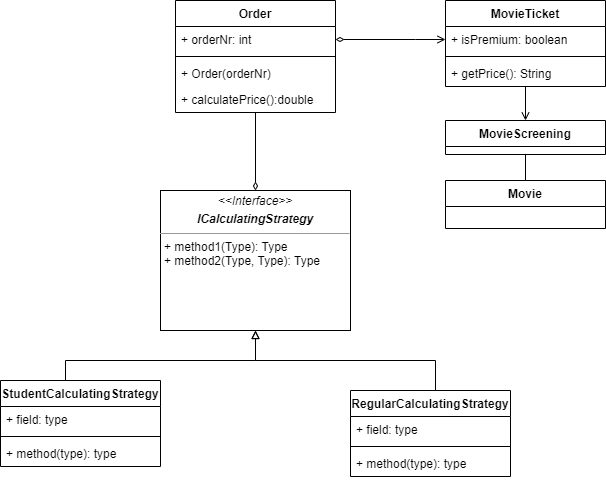

The diagram above was exported from draw.io. Its source (the exported page's mxGraphModel, read from the mxfile embedded in the PNG):
<mxGraphModel dx="1434" dy="764" grid="1" gridSize="10" guides="1" tooltips="1" connect="1" arrows="1" fold="1" page="1" pageScale="1" pageWidth="827" pageHeight="1169" math="0" shadow="0">
  <root>
    <mxCell id="WIyWlLk6GJQsqaUBKTNV-0" />
    <mxCell id="WIyWlLk6GJQsqaUBKTNV-1" parent="WIyWlLk6GJQsqaUBKTNV-0" />
    <mxCell id="TkzKT4Fx19UtZP0_p90q-20" style="edgeStyle=orthogonalEdgeStyle;rounded=0;orthogonalLoop=1;jettySize=auto;html=1;endArrow=diamondThin;endFill=0;startArrow=open;startFill=0;" parent="WIyWlLk6GJQsqaUBKTNV-1" source="TkzKT4Fx19UtZP0_p90q-4" target="TkzKT4Fx19UtZP0_p90q-17" edge="1">
      <mxGeometry relative="1" as="geometry">
        <Array as="points">
          <mxPoint x="540" y="329" />
          <mxPoint x="540" y="329" />
        </Array>
      </mxGeometry>
    </mxCell>
    <mxCell id="TkzKT4Fx19UtZP0_p90q-21" style="edgeStyle=orthogonalEdgeStyle;rounded=0;orthogonalLoop=1;jettySize=auto;html=1;entryX=0.5;entryY=0;entryDx=0;entryDy=0;startArrow=none;startFill=0;endArrow=open;endFill=0;" parent="WIyWlLk6GJQsqaUBKTNV-1" source="TkzKT4Fx19UtZP0_p90q-4" target="TkzKT4Fx19UtZP0_p90q-8" edge="1">
      <mxGeometry relative="1" as="geometry" />
    </mxCell>
    <mxCell id="TkzKT4Fx19UtZP0_p90q-4" value="MovieTicket" style="swimlane;fontStyle=1;align=center;verticalAlign=top;childLayout=stackLayout;horizontal=1;startSize=26;horizontalStack=0;resizeParent=1;resizeParentMax=0;resizeLast=0;collapsible=1;marginBottom=0;" parent="WIyWlLk6GJQsqaUBKTNV-1" vertex="1">
      <mxGeometry x="570" y="290" width="160" height="86" as="geometry" />
    </mxCell>
    <mxCell id="TkzKT4Fx19UtZP0_p90q-5" value="+ isPremium: boolean" style="text;strokeColor=none;fillColor=none;align=left;verticalAlign=top;spacingLeft=4;spacingRight=4;overflow=hidden;rotatable=0;points=[[0,0.5],[1,0.5]];portConstraint=eastwest;" parent="TkzKT4Fx19UtZP0_p90q-4" vertex="1">
      <mxGeometry y="26" width="160" height="26" as="geometry" />
    </mxCell>
    <mxCell id="TkzKT4Fx19UtZP0_p90q-6" value="" style="line;strokeWidth=1;fillColor=none;align=left;verticalAlign=middle;spacingTop=-1;spacingLeft=3;spacingRight=3;rotatable=0;labelPosition=right;points=[];portConstraint=eastwest;strokeColor=inherit;" parent="TkzKT4Fx19UtZP0_p90q-4" vertex="1">
      <mxGeometry y="52" width="160" height="8" as="geometry" />
    </mxCell>
    <mxCell id="TkzKT4Fx19UtZP0_p90q-7" value="+ getPrice(): String" style="text;strokeColor=none;fillColor=none;align=left;verticalAlign=top;spacingLeft=4;spacingRight=4;overflow=hidden;rotatable=0;points=[[0,0.5],[1,0.5]];portConstraint=eastwest;" parent="TkzKT4Fx19UtZP0_p90q-4" vertex="1">
      <mxGeometry y="60" width="160" height="26" as="geometry" />
    </mxCell>
    <mxCell id="TkzKT4Fx19UtZP0_p90q-22" style="edgeStyle=orthogonalEdgeStyle;rounded=0;orthogonalLoop=1;jettySize=auto;html=1;entryX=0.5;entryY=0;entryDx=0;entryDy=0;startArrow=none;startFill=0;endArrow=none;endFill=0;" parent="WIyWlLk6GJQsqaUBKTNV-1" source="TkzKT4Fx19UtZP0_p90q-8" target="TkzKT4Fx19UtZP0_p90q-12" edge="1">
      <mxGeometry relative="1" as="geometry" />
    </mxCell>
    <mxCell id="TkzKT4Fx19UtZP0_p90q-8" value="MovieScreening" style="swimlane;fontStyle=1;align=center;verticalAlign=top;childLayout=stackLayout;horizontal=1;startSize=26;horizontalStack=0;resizeParent=1;resizeParentMax=0;resizeLast=0;collapsible=1;marginBottom=0;" parent="WIyWlLk6GJQsqaUBKTNV-1" vertex="1">
      <mxGeometry x="570" y="410" width="160" height="34" as="geometry" />
    </mxCell>
    <mxCell id="TkzKT4Fx19UtZP0_p90q-12" value="Movie" style="swimlane;fontStyle=1;align=center;verticalAlign=top;childLayout=stackLayout;horizontal=1;startSize=26;horizontalStack=0;resizeParent=1;resizeParentMax=0;resizeLast=0;collapsible=1;marginBottom=0;" parent="WIyWlLk6GJQsqaUBKTNV-1" vertex="1">
      <mxGeometry x="570" y="470" width="160" height="48" as="geometry" />
    </mxCell>
    <mxCell id="TkzKT4Fx19UtZP0_p90q-30" style="edgeStyle=orthogonalEdgeStyle;rounded=0;orthogonalLoop=1;jettySize=auto;html=1;startArrow=none;startFill=0;endArrow=diamondThin;endFill=0;" parent="WIyWlLk6GJQsqaUBKTNV-1" source="TkzKT4Fx19UtZP0_p90q-16" target="TkzKT4Fx19UtZP0_p90q-27" edge="1">
      <mxGeometry relative="1" as="geometry" />
    </mxCell>
    <mxCell id="TkzKT4Fx19UtZP0_p90q-16" value="Order" style="swimlane;fontStyle=1;align=center;verticalAlign=top;childLayout=stackLayout;horizontal=1;startSize=26;horizontalStack=0;resizeParent=1;resizeParentMax=0;resizeLast=0;collapsible=1;marginBottom=0;" parent="WIyWlLk6GJQsqaUBKTNV-1" vertex="1">
      <mxGeometry x="300" y="290" width="160" height="112" as="geometry" />
    </mxCell>
    <mxCell id="TkzKT4Fx19UtZP0_p90q-17" value="+ orderNr: int" style="text;strokeColor=none;fillColor=none;align=left;verticalAlign=top;spacingLeft=4;spacingRight=4;overflow=hidden;rotatable=0;points=[[0,0.5],[1,0.5]];portConstraint=eastwest;" parent="TkzKT4Fx19UtZP0_p90q-16" vertex="1">
      <mxGeometry y="26" width="160" height="26" as="geometry" />
    </mxCell>
    <mxCell id="TkzKT4Fx19UtZP0_p90q-18" value="" style="line;strokeWidth=1;fillColor=none;align=left;verticalAlign=middle;spacingTop=-1;spacingLeft=3;spacingRight=3;rotatable=0;labelPosition=right;points=[];portConstraint=eastwest;strokeColor=inherit;" parent="TkzKT4Fx19UtZP0_p90q-16" vertex="1">
      <mxGeometry y="52" width="160" height="8" as="geometry" />
    </mxCell>
    <mxCell id="TkzKT4Fx19UtZP0_p90q-19" value="+ Order(orderNr)" style="text;strokeColor=none;fillColor=none;align=left;verticalAlign=top;spacingLeft=4;spacingRight=4;overflow=hidden;rotatable=0;points=[[0,0.5],[1,0.5]];portConstraint=eastwest;" parent="TkzKT4Fx19UtZP0_p90q-16" vertex="1">
      <mxGeometry y="60" width="160" height="26" as="geometry" />
    </mxCell>
    <mxCell id="TkzKT4Fx19UtZP0_p90q-29" value="+ calculatePrice():double" style="text;strokeColor=none;fillColor=none;align=left;verticalAlign=top;spacingLeft=4;spacingRight=4;overflow=hidden;rotatable=0;points=[[0,0.5],[1,0.5]];portConstraint=eastwest;" parent="TkzKT4Fx19UtZP0_p90q-16" vertex="1">
      <mxGeometry y="86" width="160" height="26" as="geometry" />
    </mxCell>
    <mxCell id="TkzKT4Fx19UtZP0_p90q-27" value="&lt;p style=&quot;margin:0px;margin-top:4px;text-align:center;&quot;&gt;&lt;i&gt;&amp;lt;&amp;lt;Interface&amp;gt;&amp;gt;&lt;/i&gt;&lt;br&gt;&lt;/p&gt;&lt;p style=&quot;margin:0px;margin-top:4px;text-align:center;&quot;&gt;&lt;i&gt;&lt;b&gt;ICalculatingStrategy&lt;/b&gt;&lt;/i&gt;&lt;/p&gt;&lt;hr size=&quot;1&quot;&gt;&lt;p style=&quot;margin:0px;margin-left:4px;&quot;&gt;+ method1(Type): Type&lt;br&gt;+ method2(Type, Type): Type&lt;/p&gt;" style="verticalAlign=top;align=left;overflow=fill;fontSize=12;fontFamily=Helvetica;html=1;" parent="WIyWlLk6GJQsqaUBKTNV-1" vertex="1">
      <mxGeometry x="285" y="480" width="190" height="140" as="geometry" />
    </mxCell>
    <mxCell id="TkzKT4Fx19UtZP0_p90q-35" style="edgeStyle=orthogonalEdgeStyle;rounded=0;orthogonalLoop=1;jettySize=auto;html=1;startArrow=none;startFill=0;endArrow=block;endFill=0;" parent="WIyWlLk6GJQsqaUBKTNV-1" source="TkzKT4Fx19UtZP0_p90q-31" target="TkzKT4Fx19UtZP0_p90q-27" edge="1">
      <mxGeometry relative="1" as="geometry">
        <Array as="points">
          <mxPoint x="190" y="650" />
          <mxPoint x="380" y="650" />
        </Array>
      </mxGeometry>
    </mxCell>
    <mxCell id="TkzKT4Fx19UtZP0_p90q-31" value="StudentCalculatingStrategy" style="swimlane;fontStyle=1;align=center;verticalAlign=top;childLayout=stackLayout;horizontal=1;startSize=26;horizontalStack=0;resizeParent=1;resizeParentMax=0;resizeLast=0;collapsible=1;marginBottom=0;" parent="WIyWlLk6GJQsqaUBKTNV-1" vertex="1">
      <mxGeometry x="125" y="670" width="160" height="86" as="geometry" />
    </mxCell>
    <mxCell id="TkzKT4Fx19UtZP0_p90q-32" value="+ field: type" style="text;strokeColor=none;fillColor=none;align=left;verticalAlign=top;spacingLeft=4;spacingRight=4;overflow=hidden;rotatable=0;points=[[0,0.5],[1,0.5]];portConstraint=eastwest;" parent="TkzKT4Fx19UtZP0_p90q-31" vertex="1">
      <mxGeometry y="26" width="160" height="26" as="geometry" />
    </mxCell>
    <mxCell id="TkzKT4Fx19UtZP0_p90q-33" value="" style="line;strokeWidth=1;fillColor=none;align=left;verticalAlign=middle;spacingTop=-1;spacingLeft=3;spacingRight=3;rotatable=0;labelPosition=right;points=[];portConstraint=eastwest;strokeColor=inherit;" parent="TkzKT4Fx19UtZP0_p90q-31" vertex="1">
      <mxGeometry y="52" width="160" height="8" as="geometry" />
    </mxCell>
    <mxCell id="TkzKT4Fx19UtZP0_p90q-34" value="+ method(type): type" style="text;strokeColor=none;fillColor=none;align=left;verticalAlign=top;spacingLeft=4;spacingRight=4;overflow=hidden;rotatable=0;points=[[0,0.5],[1,0.5]];portConstraint=eastwest;" parent="TkzKT4Fx19UtZP0_p90q-31" vertex="1">
      <mxGeometry y="60" width="160" height="26" as="geometry" />
    </mxCell>
    <mxCell id="TkzKT4Fx19UtZP0_p90q-40" style="edgeStyle=orthogonalEdgeStyle;rounded=0;orthogonalLoop=1;jettySize=auto;html=1;startArrow=none;startFill=0;endArrow=block;endFill=0;" parent="WIyWlLk6GJQsqaUBKTNV-1" source="TkzKT4Fx19UtZP0_p90q-36" target="TkzKT4Fx19UtZP0_p90q-27" edge="1">
      <mxGeometry relative="1" as="geometry">
        <Array as="points">
          <mxPoint x="560" y="650" />
          <mxPoint x="380" y="650" />
        </Array>
      </mxGeometry>
    </mxCell>
    <mxCell id="TkzKT4Fx19UtZP0_p90q-36" value="RegularCalculatingStrategy" style="swimlane;fontStyle=1;align=center;verticalAlign=top;childLayout=stackLayout;horizontal=1;startSize=26;horizontalStack=0;resizeParent=1;resizeParentMax=0;resizeLast=0;collapsible=1;marginBottom=0;" parent="WIyWlLk6GJQsqaUBKTNV-1" vertex="1">
      <mxGeometry x="475" y="680" width="160" height="86" as="geometry" />
    </mxCell>
    <mxCell id="TkzKT4Fx19UtZP0_p90q-37" value="+ field: type" style="text;strokeColor=none;fillColor=none;align=left;verticalAlign=top;spacingLeft=4;spacingRight=4;overflow=hidden;rotatable=0;points=[[0,0.5],[1,0.5]];portConstraint=eastwest;" parent="TkzKT4Fx19UtZP0_p90q-36" vertex="1">
      <mxGeometry y="26" width="160" height="26" as="geometry" />
    </mxCell>
    <mxCell id="TkzKT4Fx19UtZP0_p90q-38" value="" style="line;strokeWidth=1;fillColor=none;align=left;verticalAlign=middle;spacingTop=-1;spacingLeft=3;spacingRight=3;rotatable=0;labelPosition=right;points=[];portConstraint=eastwest;strokeColor=inherit;" parent="TkzKT4Fx19UtZP0_p90q-36" vertex="1">
      <mxGeometry y="52" width="160" height="8" as="geometry" />
    </mxCell>
    <mxCell id="TkzKT4Fx19UtZP0_p90q-39" value="+ method(type): type" style="text;strokeColor=none;fillColor=none;align=left;verticalAlign=top;spacingLeft=4;spacingRight=4;overflow=hidden;rotatable=0;points=[[0,0.5],[1,0.5]];portConstraint=eastwest;" parent="TkzKT4Fx19UtZP0_p90q-36" vertex="1">
      <mxGeometry y="60" width="160" height="26" as="geometry" />
    </mxCell>
  </root>
</mxGraphModel>